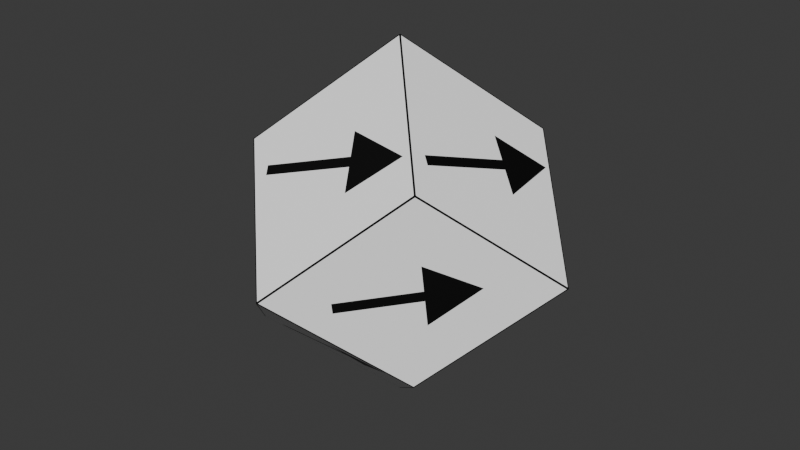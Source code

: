 # Source: one_rhombic_one_axis.blend  (saved by Blender 4.3.34; exported with 4.5.12 LTS)
import bpy
from mathutils import Matrix  # noqa: F401  (used for matrix-valued properties, if any)

bpy.ops.wm.read_factory_settings(use_empty=True)
scene = bpy.context.scene
scene.name = 'Scene'

# ---- images (referenced by path relative to the original .blend; pixels are not part of the script)
import os
ASSET_DIR = os.environ.get("B2B_ASSET_DIR", "")  # directory of the original .blend (textures are referenced by path, not embedded)
HERE = os.path.dirname(os.path.abspath(__file__))  # packed textures are extracted next to this script under _unpacked/

def load_image(name, relpath, width, height, colorspace="sRGB"):
    """Load a texture the original file referenced (path relative to the .blend, or extracted next to this script)."""
    p = next((c for c in (os.path.join(HERE, relpath), os.path.join(ASSET_DIR, relpath)) if relpath and os.path.exists(c)), "")
    if p:
        img = bpy.data.images.load(p, check_existing=True)
        img.name = name
    else:  # same state as the original file: an image datablock whose file is absent (Cycles renders it pink)
        img = bpy.data.images.new(name, width, height)
        img.source = "FILE"
        img.filepath = "//" + (relpath or name)
    img.colorspace_settings.name = colorspace
    return img
img_new_uv_layout_one_axis_png = load_image('new_uv_layout_one_axis.png', '_unpacked/new_uv_layout_one_axis.0a6a3384.png', 10000, 10000, 'sRGB')

# ---- materials (node trees are filled in below, after node groups)
mat_particle_material = bpy.data.materials.new('particle_material')
mat_particle_material.roughness = 0.5

# ---- material node trees
mat_particle_material.use_nodes = True; mat_particle_material.node_tree.nodes.clear()
_N = mat_particle_material.node_tree.nodes; _L = mat_particle_material.node_tree.links
n0 = _N.new('ShaderNodeBsdfPrincipled'); n0.name = 'Principled BSDF'; n0.location = (0, 300)
n0.inputs[3].default_value = 1.45
n0.inputs[27].default_value = (0.0, 0.0, 0.0, 1.0)
n1 = _N.new('ShaderNodeOutputMaterial'); n1.name = 'Material Output'; n1.location = (280, 300)
n2 = _N.new('ShaderNodeTexImage'); n2.name = 'Image Texture'; n2.location = (-480, 300)
n2.image = img_new_uv_layout_one_axis_png
_L.new(n2.outputs[0], n0.inputs[0])
_L.new(n0.outputs[0], n1.inputs[0])
n1.is_active_output = True

# ---- world
world_world = bpy.data.worlds.new('World'); scene.world = world_world
world_world.use_nodes = True; world_world.node_tree.nodes.clear()
_N = world_world.node_tree.nodes; _L = world_world.node_tree.links
n0 = _N.new('ShaderNodeOutputWorld'); n0.name = 'World Output'; n0.location = (300, 300)
n1 = _N.new('ShaderNodeBackground'); n1.name = 'Background'; n1.location = (10, 300)
n1.inputs[0].default_value = (0.05088, 0.05088, 0.05088, 1.0)
_L.new(n1.outputs[0], n0.inputs[0])
n0.is_active_output = True
world_world.color = (0.05088, 0.05088, 0.05088)
world_world.sun_shadow_jitter_overblur = 0.0

# ---- meshes
me_particle = bpy.data.meshes.new('particle')
me_particle.from_pydata([(0.0, 1.0, 0.0), (-1.0, 0.0, 0.0), (0.0, -1.0, 0.0), (0.5, 0.5, 0.5), (0.5, 0.5, -0.5), (1.0, 0.0, 0.0), (-0.5, 0.5, 0.5), (0.5, -0.5, 0.5), (-0.5, -0.5, 0.5), (0.0, 0.0, 1.0), (-0.5, 0.5, -0.5), (-0.5, -0.5, -0.5), (0.5, -0.5, -0.5), (0.0, 0.0, -1.0)], [], [(9, 6, 1, 8), (9, 8, 2, 7), (5, 3, 9, 7), (2, 12, 5, 7), (5, 4, 0, 3), (4, 5, 12, 13), (11, 13, 12, 2), (1, 11, 2, 8), (13, 11, 1, 10), (0, 10, 1, 6), (13, 10, 0, 4), (9, 3, 0, 6)])
me_particle.polygons.foreach_set('use_smooth', [True] * 12)
_k = set([(0, 3), (0, 4), (0, 6), (0, 10), (1, 6), (1, 8), (1, 10), (1, 11), (2, 7), (2, 8), (2, 11), (2, 12), (3, 5), (3, 9), (4, 5), (4, 13), (5, 7), (5, 12), (6, 9), (7, 9), (8, 9), (10, 13), (11, 13), (12, 13)])
me_particle.attributes.new('sharp_edge', 'BOOLEAN', 'EDGE').data.foreach_set('value', [ (min(e.vertices), max(e.vertices)) in _k for e in me_particle.edges])
_uv = me_particle.uv_layers.new(name='UVMap')
_uv.uv.foreach_set('vector', [0.07857, 0.0, 0.1571, 0.1111, 0.07857, 0.2222, 0.0, 0.1111, 0.07857, 0.8148, 0.0, 0.7037, 0.07857, 0.5926, 0.1571, 0.7037, 0.2881, 0.7407, 0.2095, 0.8519, 0.07857, 0.8148, 0.1571, 0.7037, 0.07857, 0.5926, 0.2095, 0.5556, 0.2881, 0.6667, 0.1571, 0.7037, 0.2881, 0.7407, 0.3666, 0.8519, 0.2881, 0.963, 0.2095, 0.8519, 0.3666, 0.5556, 0.2881, 0.6667, 0.2095, 0.5556, 0.2881, 0.4444, 0.1571, 0.4074, 0.2881, 0.4444, 0.2095, 0.5556, 0.07857, 0.5185, 0.07857, 0.2963, 0.1571, 0.4074, 0.07857, 0.5185, 0.0, 0.4074, 0.2881, 0.3704, 0.1571, 0.4074, 0.07857, 0.2963, 0.2095, 0.2593, 0.2881, 0.1481, 0.2095, 0.2593, 0.07857, 0.2222, 0.1571, 0.1111, 0.2881, 0.3704, 0.2095, 0.2593, 0.2881, 0.1481, 0.3666, 0.2593, 0.07857, 0.8889, 0.2095, 0.8519, 0.2881, 0.963, 0.1571, 1.0])
me_particle.materials.append(mat_particle_material)
me_particle.update()
me_particle.normals_split_custom_set([tuple(v) for v in zip(*[iter([-0.7071, -4.215e-08, 0.7071, -0.7071, -4.215e-08, 0.7071, -0.7071, -4.215e-08, 0.7071, -0.7071, -4.215e-08, 0.7071, 0.0, -0.7071, 0.7071, 0.0, -0.7071, 0.7071, 0.0, -0.7071, 0.7071, 0.0, -0.7071, 0.7071, 0.7071, -5.268e-08, 0.7071, 0.7071, -5.268e-08, 0.7071, 0.7071, -5.268e-08, 0.7071, 0.7071, -5.268e-08, 0.7071, 0.7071, -0.7071, -1.054e-08, 0.7071, -0.7071, -1.054e-08, 0.7071, -0.7071, -1.054e-08, 0.7071, -0.7071, -1.054e-08, 0.7071, 0.7071, 0.0, 0.7071, 0.7071, 0.0, 0.7071, 0.7071, 0.0, 0.7071, 0.7071, 0.0, 0.7071, 3.161e-08, -0.7071, 0.7071, 3.161e-08, -0.7071, 0.7071, 3.161e-08, -0.7071, 0.7071, 3.161e-08, -0.7071, 0.0, -0.7071, -0.7071, 0.0, -0.7071, -0.7071, 0.0, -0.7071, -0.7071, 0.0, -0.7071, -0.7071, -0.7071, -0.7071, 0.0, -0.7071, -0.7071, 0.0, -0.7071, -0.7071, 0.0, -0.7071, -0.7071, 0.0, -0.7071, 4.215e-08, -0.7071, -0.7071, 4.215e-08, -0.7071, -0.7071, 4.215e-08, -0.7071, -0.7071, 4.215e-08, -0.7071, -0.7071, 0.7071, 1.054e-08, -0.7071, 0.7071, 1.054e-08, -0.7071, 0.7071, 1.054e-08, -0.7071, 0.7071, 1.054e-08, 0.0, 0.7071, -0.7071, 0.0, 0.7071, -0.7071, 0.0, 0.7071, -0.7071, 0.0, 0.7071, -0.7071, 0.0, 0.7071, 0.7071, 0.0, 0.7071, 0.7071, 0.0, 0.7071, 0.7071, 0.0, 0.7071, 0.7071])] * 3)])

# ---- objects
ob_particle = bpy.data.objects.new('particle', me_particle)

# ---- transforms, parenting, visibility, modifiers, constraints
ob_particle.location = (0.0, 0.0, 0.0)

# ---- collection membership
scene.collection.objects.link(ob_particle)

# ---- scene / render settings (as saved in the file)
scene.frame_start = 1; scene.frame_end = 250; scene.frame_set(1)
scene.render.engine = 'BLENDER_EEVEE_NEXT'
bpy.context.view_layer.update()

# ---- added for rendering (the .blend has no active camera and no usable light): camera, sun
cam_auto = bpy.data.cameras.new('AutoCamera')
cam_auto.lens = 50.0
cam_auto.sensor_width = 36.0
cam_auto.clip_end = 1000.0
ob_auto_camera = bpy.data.objects.new('AutoCamera', cam_auto)
scene.collection.objects.link(ob_auto_camera)
ob_auto_camera.location = (3.20507, -3.84609, 2.56406)
ob_auto_camera.rotation_euler = (1.09748, -7.21219e-08, 0.694738)
scene.camera = ob_auto_camera
light_auto_sun = bpy.data.lights.new('AutoSun', 'SUN')
light_auto_sun.energy = 3.0
light_auto_sun.angle = 0.0523599
ob_auto_sun = bpy.data.objects.new('AutoSun', light_auto_sun)
scene.collection.objects.link(ob_auto_sun)
ob_auto_sun.rotation_euler = (0.872665, 0.174533, 0.523599)
bpy.context.view_layer.update()
